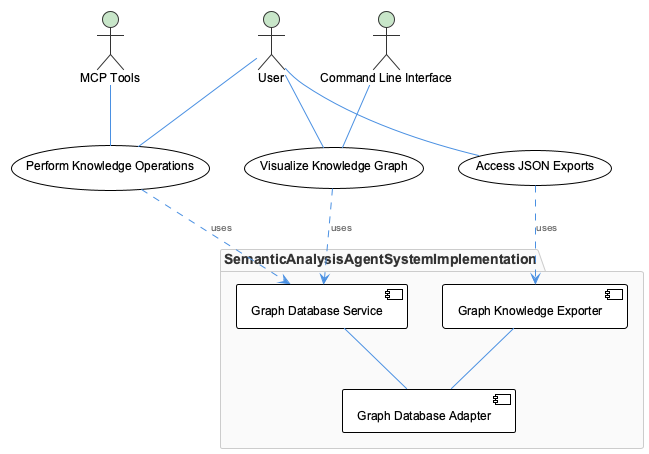

The diagram above was rendered by PlantUML. Its source (embedded in the PNG):
@startuml
!include /Users/q284340/Agentic/coding/docs/puml/_standard-style.puml

actor User as "User"
actor CLI as "Command Line Interface"
actor MCP as "MCP Tools"

usecase "Visualize Knowledge Graph" as (Visualize Knowledge Graph)
usecase "Perform Knowledge Operations" as (Perform Knowledge Operations)
usecase "Access JSON Exports" as (Access JSON Exports)

User -- (Visualize Knowledge Graph)
User -- (Perform Knowledge Operations)
User -- (Access JSON Exports)

CLI -- (Visualize Knowledge Graph)
MCP -- (Perform Knowledge Operations)

package "SemanticAnalysisAgentSystemImplementation" {
  component GraphDatabaseService as "Graph Database Service"
  component GraphKnowledgeExporter as "Graph Knowledge Exporter"
  component GraphDatabaseAdapter as "Graph Database Adapter"
  
  (Visualize Knowledge Graph) ..> GraphDatabaseService : uses
  (Perform Knowledge Operations) ..> GraphDatabaseService : uses
  (Access JSON Exports) ..> GraphKnowledgeExporter : uses
  
  GraphDatabaseService -- GraphDatabaseAdapter
  GraphKnowledgeExporter -- GraphDatabaseAdapter
}

@enduml